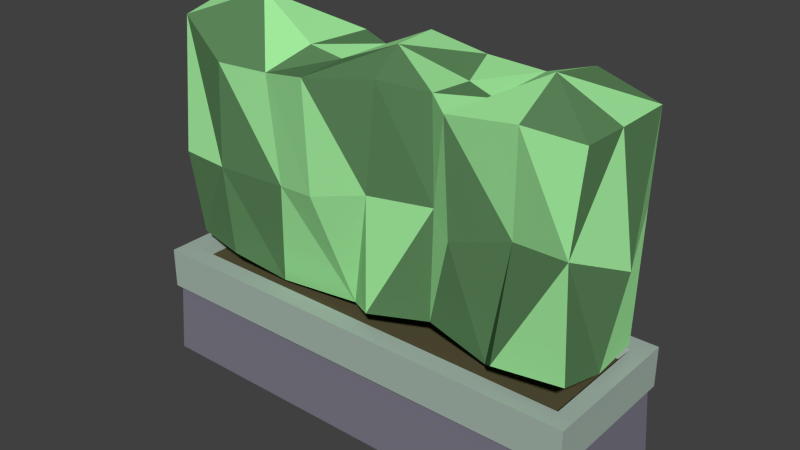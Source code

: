 # Source: 3x1Hedge_001.blend  (saved by Blender 2.78.0; exported with 4.5.12 LTS)
import bpy
from mathutils import Matrix  # noqa: F401  (used for matrix-valued properties, if any)

bpy.ops.wm.read_factory_settings(use_empty=True)
scene = bpy.context.scene
scene.name = 'Scene'

# ---- collections
col_collection_1 = bpy.data.collections.new('Collection 1'); scene.collection.children.link(col_collection_1)

# ---- materials (node trees are filled in below, after node groups)
mat_gardenwall00 = bpy.data.materials.new('GardenWall00')
mat_gardenwall00.alpha_threshold = 0.0
mat_gardenwall00.use_transparent_shadow = False
mat_gardenwall00.diffuse_color = (0.199, 0.1909, 0.2423, 1.0)
mat_gardenwall00.roughness = 0.5
mat_gardensoil = bpy.data.materials.new('GardenSoil')
mat_gardensoil.alpha_threshold = 0.0
mat_gardensoil.use_transparent_shadow = False
mat_gardensoil.diffuse_color = (0.09741, 0.08496, 0.04149, 1.0)
mat_gardensoil.roughness = 0.5
mat_gardenstone00 = bpy.data.materials.new('GardenStone00')
mat_gardenstone00.alpha_threshold = 0.0
mat_gardenstone00.use_transparent_shadow = False
mat_gardenstone00.diffuse_color = (0.3855, 0.4795, 0.4233, 1.0)
mat_gardenstone00.roughness = 0.5
mat_gardenleaf00 = bpy.data.materials.new('GardenLeaf00')
mat_gardenleaf00.alpha_threshold = 0.0
mat_gardenleaf00.use_transparent_shadow = False
mat_gardenleaf00.diffuse_color = (0.3667, 0.8469, 0.3448, 1.0)
mat_gardenleaf00.roughness = 0.5
mat_gardenleaf01 = bpy.data.materials.new('GardenLeaf01')
mat_gardenleaf01.alpha_threshold = 0.0
mat_gardenleaf01.use_transparent_shadow = False
mat_gardenleaf01.diffuse_color = (0.1092, 0.2423, 0.1031, 1.0)
mat_gardenleaf01.roughness = 0.5

# ---- material node trees

# ---- world
world_world = bpy.data.worlds.new('World'); scene.world = world_world
world_world.color = (0.05088, 0.05088, 0.05088)
world_world.use_sun_shadow = False
world_world.sun_shadow_jitter_overblur = 0.0
world_world.cycles.sampling_method = 'NONE'
world_world.cycles.sample_map_resolution = 256

# ---- meshes
me_cube_025 = bpy.data.meshes.new('Cube.025')
me_cube_025.from_pydata([(-0.03229, 1.455, 0.4295), (-0.01474, 2.466, 0.01634), (-0.4248, 1.668, 0.02149), (0.038, 0.6553, -0.02033), (0.04328, 1.446, -0.4308), (0.4162, 2.235, 0.07921), (0.4167, 1.441, 0.3753), (-0.01538, 0.8499, 0.387), (0.002622, 2.128, 0.4238), (-0.3999, 1.754, -0.3675), (-0.4057, 0.8362, 0.01905), (-0.3614, 1.463, 0.4122), (-0.4152, 2.363, 0.02184), (0.01829, 0.6867, -0.382), (-0.005207, 2.283, -0.3046), (0.3794, 1.707, -0.3397), (0.3376, 0.8773, -0.03882), (0.4306, 2.216, -0.3866), (0.4223, 0.9558, -0.4122), (0.3494, 2.13, 0.3848), (0.2983, 0.7161, 0.2686), (-0.324, 2.228, -0.4138), (-0.4135, 0.8479, -0.3584), (-0.425, 2.299, 0.2761), (-0.3683, 0.8645, 0.3207), (1.013, 2.343, 0.01097), (0.9588, 1.593, -0.3485), (1.016, 0.7469, -0.03615), (1.056, 1.564, 0.3434), (1.124, 2.254, 0.3378), (0.7162, 1.488, 0.4385), (0.5299, 0.8331, 0.1071), (0.6468, 2.196, 0.07084), (1.327, 1.615, -0.4419), (0.9497, 0.8256, -0.3736), (0.5667, 1.5, -0.3071), (0.9429, 2.321, -0.3681), (1.403, 0.7457, -0.09404), (1.43, 2.2, -0.08331), (1.494, 1.604, 0.2933), (1.092, 0.842, 0.4003), (1.452, 2.237, 0.2658), (1.458, 0.8679, 0.2673), (0.7159, 2.208, 0.4713), (0.8657, 0.7563, 0.2393), (1.307, 2.24, -0.4142), (1.34, 0.8231, -0.4421), (0.6825, 2.205, -0.2762), (0.5568, 0.8466, -0.3062), (2.002, 2.395, -0.02101), (2.008, 1.617, -0.3494), (2.054, 0.7073, -0.003551), (2.531, 1.468, 0.00745), (2.018, 1.589, 0.3156), (2.062, 2.256, 0.3825), (1.644, 1.482, 0.362), (1.518, 0.8446, -0.03141), (1.641, 2.172, -0.01831), (2.407, 1.661, -0.358), (2.022, 0.8223, -0.3448), (1.658, 1.481, -0.3839), (2.013, 2.33, -0.3992), (2.425, 0.8199, 0.03392), (2.427, 2.232, 0.03542), (2.407, 1.653, 0.4182), (1.973, 0.8661, 0.4054), (2.418, 2.231, 0.3358), (2.418, 0.9089, 0.3765), (1.597, 2.188, 0.3598), (1.845, 0.7488, 0.2665), (2.411, 2.22, -0.3796), (2.407, 0.8216, -0.3165), (1.721, 2.24, -0.3792), (1.654, 0.849, -0.4057), (-0.4988, 2.241e-07, 0.4988), (-0.4751, 0.4715, 0.4751), (-0.4988, -2.241e-07, -0.4988), (-0.4751, 0.4715, -0.4751), (2.499, 2.241e-07, 0.4988), (2.475, 0.4715, 0.4751), (2.499, -2.241e-07, -0.4988), (2.475, 0.4715, -0.4751), (-0.5, 0.4825, 0.5), (-0.5, 0.4825, -0.5), (2.5, 0.4825, -0.5), (2.5, 0.4825, 0.5), (-0.3692, 0.6723, 0.3526), (-0.3692, 0.6723, -0.3526), (2.369, 0.6723, -0.3526), (2.369, 0.6723, 0.3526), (-0.5, 0.75, 0.5), (-0.5, 0.75, -0.5), (2.5, 0.75, -0.5), (2.5, 0.75, 0.5), (-0.3898, 0.75, 0.3759), (-0.3898, 0.75, -0.3759), (2.39, 0.75, -0.3759), (2.39, 0.75, 0.3759)], [], [(47, 35, 15), (3, 16, 20), (14, 17, 15), (1, 12, 23), (22, 13, 3), (13, 4, 15), (9, 4, 13), (10, 2, 9), (6, 19, 8), (35, 48, 18), (2, 12, 21), (48, 31, 16), (21, 14, 4), (0, 8, 23), (18, 16, 3), (3, 7, 24), (31, 44, 20), (17, 14, 1), (24, 11, 2), (17, 1, 5), (0, 24, 7), (24, 2, 10), (21, 12, 1), (20, 0, 7), (1, 8, 19), (20, 6, 0), (21, 1, 14), (11, 23, 12), (11, 12, 2), (1, 19, 5), (0, 11, 24), (44, 30, 6), (13, 15, 18), (21, 4, 9), (0, 23, 11), (1, 23, 8), (2, 21, 9), (22, 3, 10), (30, 43, 19), (10, 9, 22), (3, 24, 10), (3, 20, 7), (18, 3, 13), (14, 15, 4), (19, 43, 32), (9, 13, 22), (5, 32, 47), (6, 8, 0), (39, 28, 40), (27, 40, 44), (60, 73, 46), (25, 36, 47), (46, 37, 27), (73, 56, 37), (56, 69, 42), (34, 26, 33), (42, 69, 55), (28, 29, 43), (26, 36, 45), (39, 41, 29), (39, 55, 68), (41, 68, 57), (42, 40, 27), (27, 31, 48), (28, 44, 40), (41, 38, 25), (48, 35, 26), (41, 25, 29), (38, 57, 72), (48, 26, 34), (45, 36, 25), (72, 60, 33), (25, 32, 43), (72, 33, 45), (45, 25, 38), (35, 47, 36), (35, 36, 26), (25, 43, 29), (38, 72, 45), (28, 30, 44), (41, 57, 38), (39, 68, 41), (42, 55, 39), (25, 47, 32), (26, 45, 33), (46, 27, 34), (39, 40, 42), (34, 33, 46), (27, 48, 34), (27, 44, 31), (42, 27, 37), (56, 42, 37), (28, 43, 30), (73, 37, 46), (39, 29, 28), (60, 46, 33), (64, 53, 65), (51, 65, 69), (63, 66, 64), (49, 61, 72), (71, 62, 51), (62, 52, 64), (58, 52, 62), (59, 50, 58), (5, 47, 17), (53, 54, 68), (50, 61, 70), (64, 66, 54), (70, 63, 52), (19, 32, 5), (67, 65, 51), (51, 56, 73), (53, 69, 65), (66, 63, 49), (73, 60, 50), (66, 49, 54), (30, 19, 6), (73, 50, 59), (70, 61, 49), (44, 6, 20), (49, 57, 68), (31, 20, 16), (70, 49, 63), (60, 72, 61), (60, 61, 50), (49, 68, 54), (48, 16, 18), (53, 55, 69), (62, 64, 67), (70, 52, 58), (35, 18, 15), (49, 72, 57), (50, 70, 58), (71, 51, 59), (64, 65, 67), (59, 58, 71), (51, 73, 59), (51, 69, 56), (67, 51, 62), (63, 64, 52), (53, 68, 55), (58, 62, 71), (64, 54, 53), (47, 15, 17), (74, 75, 77, 76), (76, 77, 81, 80), (80, 81, 79, 78), (78, 79, 75, 74), (76, 80, 78, 74), (77, 75, 82, 83), (82, 85, 93, 90), (75, 79, 85, 82), (81, 77, 83, 84), (79, 81, 84, 85), (88, 87, 86, 89), (84, 83, 91, 92), (85, 84, 92, 93), (83, 82, 90, 91), (94, 95, 91, 90), (95, 96, 92, 91), (96, 97, 93, 92), (97, 94, 90, 93), (86, 87, 95, 94), (87, 88, 96, 95), (88, 89, 97, 96), (89, 86, 94, 97)])
me_cube_025.polygons.foreach_set('material_index', [3, 3, 4, 3, 3, 4, 4, 3, 3, 3, 3, 3, 4, 4, 4, 3, 3, 4, 4, 3, 4, 4, 4, 4, 4, 4, 4, 3, 4, 3, 4, 3, 3, 4, 3, 4, 3, 4, 3, 4, 4, 3, 4, 4, 4, 4, 3, 4, 3, 4, 3, 3, 3, 3, 3, 3, 4, 4, 3, 4, 3, 3, 4, 4, 3, 3, 4, 4, 3, 4, 3, 3, 4, 4, 4, 3, 3, 4, 3, 3, 4, 3, 3, 3, 3, 3, 4, 4, 4, 3, 4, 4, 3, 3, 4, 3, 4, 3, 4, 3, 4, 4, 4, 4, 4, 3, 4, 3, 4, 4, 4, 3, 4, 4, 4, 4, 3, 4, 4, 3, 4, 3, 3, 3, 4, 3, 4, 4, 4, 3, 3, 3, 3, 3, 3, 3, 4, 3, 3, 3, 4, 3, 3, 4, 0, 0, 0, 0, 0, 2, 2, 2, 2, 2, 1, 2, 2, 2, 2, 2, 2, 2, 2, 2, 2, 2])
me_cube_025.materials.append(mat_gardenwall00)
me_cube_025.materials.append(mat_gardensoil)
me_cube_025.materials.append(mat_gardenstone00)
me_cube_025.materials.append(mat_gardenleaf00)
me_cube_025.materials.append(mat_gardenleaf01)
me_cube_025.use_remesh_preserve_volume = False
me_cube_025.use_remesh_preserve_attributes = False
me_cube_025.use_mirror_vertex_groups = False
me_cube_025.update()

# ---- objects
ob_1x1hedge_00 = bpy.data.objects.new('1x1Hedge_00', me_cube_025)

# ---- transforms, parenting, visibility, modifiers, constraints
ob_1x1hedge_00.location = (0.0, 0.0, 0.0)
ob_1x1hedge_00.rotation_euler = (1.571, -0.0, 0.0)
ob_1x1hedge_00.lineart.crease_threshold = 0.0

# ---- collection membership
col_collection_1.objects.link(ob_1x1hedge_00)

# ---- scene / render settings (as saved in the file)
scene.frame_start = 1; scene.frame_end = 250; scene.frame_set(0)
scene.render.engine = 'BLENDER_EEVEE_NEXT'
scene.render.resolution_percentage = 50
scene.render.dither_intensity = 0.0
scene.cycles.use_denoising = False
scene.cycles.samples = 10
scene.cycles.sampling_pattern = 'TABULATED_SOBOL'
scene.cycles.light_sampling_threshold = 0.0
scene.cycles.use_adaptive_sampling = False
scene.cycles.use_light_tree = False
scene.cycles.blur_glossy = 0.0
scene.cycles.pixel_filter_type = 'GAUSSIAN'
scene.cycles.sample_clamp_indirect = 0.0
scene.view_settings.view_transform = 'Standard'
bpy.context.view_layer.update()

# ---- added for rendering (the .blend has no active camera and no usable light): camera, sun
cam_auto = bpy.data.cameras.new('AutoCamera')
cam_auto.lens = 50.0
cam_auto.sensor_width = 36.0
cam_auto.clip_end = 1000.0
ob_auto_camera = bpy.data.objects.new('AutoCamera', cam_auto)
scene.collection.objects.link(ob_auto_camera)
ob_auto_camera.location = (4.74777, -4.47847, 4.21863)
ob_auto_camera.rotation_euler = (1.09748, -7.21219e-08, 0.694738)
scene.camera = ob_auto_camera
light_auto_sun = bpy.data.lights.new('AutoSun', 'SUN')
light_auto_sun.energy = 3.0
light_auto_sun.angle = 0.0523599
ob_auto_sun = bpy.data.objects.new('AutoSun', light_auto_sun)
scene.collection.objects.link(ob_auto_sun)
ob_auto_sun.rotation_euler = (0.872665, 0.174533, 0.523599)
bpy.context.view_layer.update()
